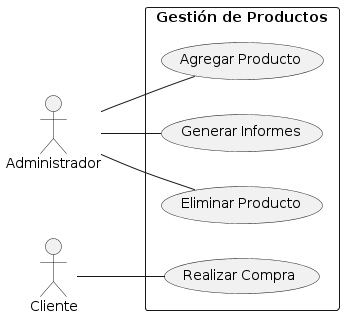

The diagram above was rendered by PlantUML. Its source (embedded in the PNG):
@startuml
left to right direction

actor Administrador as Admin
actor Cliente as Client

rectangle "Gestión de Productos" {
    Admin -- (Agregar Producto)
    Admin -- (Eliminar Producto)
    Admin -- (Generar Informes)
    Client -- (Realizar Compra)
}
@enduml